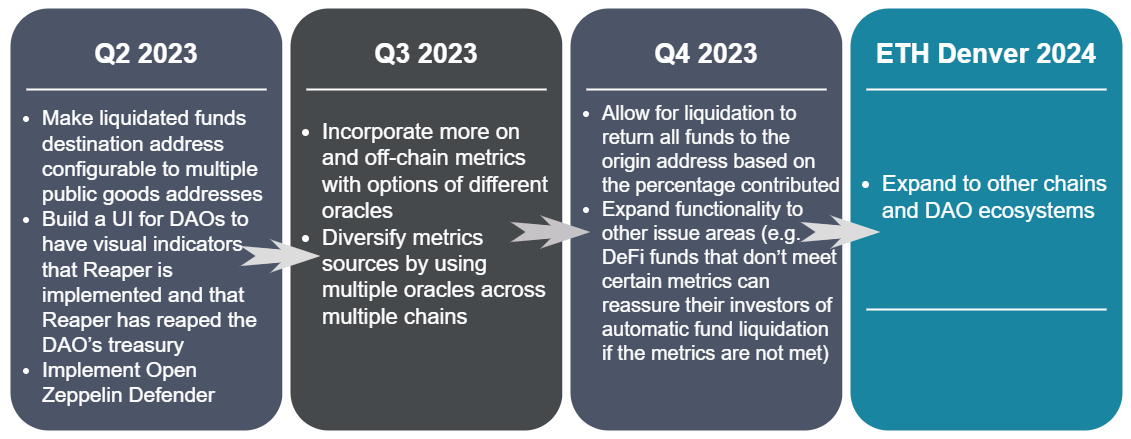

The diagram above was exported from draw.io. Its source (the exported page's mxGraphModel, read from the mxfile embedded in the PNG):
<mxGraphModel dx="1235" dy="575" grid="1" gridSize="10" guides="1" tooltips="1" connect="1" arrows="1" fold="1" page="1" pageScale="1" pageWidth="850" pageHeight="1100" math="0" shadow="0">
  <root>
    <mxCell id="0" />
    <mxCell id="1" parent="0" />
    <mxCell id="Vz4kObK6ExpC4dk3M4HZ-1" value="" style="whiteSpace=wrap;html=1;rounded=1;shadow=0;strokeWidth=8;fontSize=20;align=center;fillColor=#4C5468;strokeColor=#FFFFFF;fontColor=#ffffff;" vertex="1" parent="1">
      <mxGeometry x="316" y="405" width="280" height="430" as="geometry" />
    </mxCell>
    <mxCell id="Vz4kObK6ExpC4dk3M4HZ-2" value="Q2 2023" style="text;html=1;strokeColor=none;fillColor=none;align=center;verticalAlign=middle;whiteSpace=wrap;rounded=0;shadow=0;fontSize=27;fontColor=#FFFFFF;fontStyle=1" vertex="1" parent="1">
      <mxGeometry x="316" y="425" width="280" height="60" as="geometry" />
    </mxCell>
    <mxCell id="Vz4kObK6ExpC4dk3M4HZ-3" value="" style="line;strokeWidth=2;html=1;rounded=0;shadow=0;fontSize=27;align=center;fillColor=none;strokeColor=#FFFFFF;" vertex="1" parent="1">
      <mxGeometry x="336" y="485" width="240" height="10" as="geometry" />
    </mxCell>
    <mxCell id="Vz4kObK6ExpC4dk3M4HZ-4" value="" style="whiteSpace=wrap;html=1;rounded=1;shadow=0;strokeWidth=8;fontSize=20;align=center;fillColor=#46494C;strokeColor=#FFFFFF;fontColor=#ffffff;" vertex="1" parent="1">
      <mxGeometry x="596" y="405" width="280" height="430" as="geometry" />
    </mxCell>
    <mxCell id="Vz4kObK6ExpC4dk3M4HZ-5" value="Q3 2023" style="text;html=1;strokeColor=none;fillColor=none;align=center;verticalAlign=middle;whiteSpace=wrap;rounded=0;shadow=0;fontSize=27;fontColor=#FFFFFF;fontStyle=1" vertex="1" parent="1">
      <mxGeometry x="596" y="425" width="280" height="60" as="geometry" />
    </mxCell>
    <mxCell id="Vz4kObK6ExpC4dk3M4HZ-6" value="" style="line;strokeWidth=2;html=1;rounded=0;shadow=0;fontSize=27;align=center;fillColor=none;strokeColor=#FFFFFF;" vertex="1" parent="1">
      <mxGeometry x="616" y="485" width="240" height="10" as="geometry" />
    </mxCell>
    <mxCell id="Vz4kObK6ExpC4dk3M4HZ-7" value="" style="whiteSpace=wrap;html=1;rounded=1;shadow=0;strokeWidth=8;fontSize=20;align=center;fillColor=#4C5468;strokeColor=#FFFFFF;fontColor=#ffffff;" vertex="1" parent="1">
      <mxGeometry x="876" y="405" width="280" height="430" as="geometry" />
    </mxCell>
    <mxCell id="Vz4kObK6ExpC4dk3M4HZ-8" value="Q4 2023" style="text;html=1;strokeColor=none;fillColor=none;align=center;verticalAlign=middle;whiteSpace=wrap;rounded=0;shadow=0;fontSize=27;fontColor=#FFFFFF;fontStyle=1" vertex="1" parent="1">
      <mxGeometry x="876" y="425" width="280" height="60" as="geometry" />
    </mxCell>
    <mxCell id="Vz4kObK6ExpC4dk3M4HZ-9" value="" style="line;strokeWidth=2;html=1;rounded=0;shadow=0;fontSize=27;align=center;fillColor=none;strokeColor=#FFFFFF;" vertex="1" parent="1">
      <mxGeometry x="896" y="485" width="240" height="10" as="geometry" />
    </mxCell>
    <mxCell id="Vz4kObK6ExpC4dk3M4HZ-10" value="" style="whiteSpace=wrap;html=1;rounded=1;shadow=0;strokeWidth=8;fontSize=20;align=center;fillColor=#1985A1;strokeColor=#FFFFFF;fontColor=#ffffff;" vertex="1" parent="1">
      <mxGeometry x="1156" y="405" width="280" height="430" as="geometry" />
    </mxCell>
    <mxCell id="Vz4kObK6ExpC4dk3M4HZ-11" value="ETH Denver 2024" style="text;html=1;strokeColor=none;fillColor=none;align=center;verticalAlign=middle;whiteSpace=wrap;rounded=0;shadow=0;fontSize=27;fontColor=#FFFFFF;fontStyle=1" vertex="1" parent="1">
      <mxGeometry x="1156" y="425" width="280" height="60" as="geometry" />
    </mxCell>
    <mxCell id="Vz4kObK6ExpC4dk3M4HZ-12" value="" style="line;strokeWidth=2;html=1;rounded=0;shadow=0;fontSize=27;align=center;fillColor=none;strokeColor=#FFFFFF;" vertex="1" parent="1">
      <mxGeometry x="1176" y="485" width="240" height="10" as="geometry" />
    </mxCell>
    <mxCell id="Vz4kObK6ExpC4dk3M4HZ-13" value="" style="line;strokeWidth=2;html=1;rounded=0;shadow=0;fontSize=27;align=center;fillColor=none;strokeColor=#FFFFFF;" vertex="1" parent="1">
      <mxGeometry x="1176" y="705" width="240" height="10" as="geometry" />
    </mxCell>
    <mxCell id="Vz4kObK6ExpC4dk3M4HZ-14" value="" style="html=1;shadow=0;dashed=0;align=center;verticalAlign=middle;shape=mxgraph.arrows2.stylisedArrow;dy=0.6;dx=40;notch=15;feather=0.4;rounded=0;strokeWidth=1;fontSize=27;strokeColor=none;fillColor=#DCDCDD;" vertex="1" parent="1">
      <mxGeometry x="550" y="640" width="80" height="33" as="geometry" />
    </mxCell>
    <mxCell id="Vz4kObK6ExpC4dk3M4HZ-15" value="&lt;ul style=&quot;font-size: 21px;&quot;&gt;&lt;li&gt;&lt;font style=&quot;font-size: 21px;&quot;&gt;Make liquidated funds destination address configurable to multiple public goods addresses&lt;/font&gt;&lt;/li&gt;&lt;li&gt;Build a UI for DAOs to have visual indicators that Reaper is implemented and that Reaper has reaped the DAO’s treasury&lt;br&gt;&lt;/li&gt;&lt;li&gt;Implement Open Zeppelin Defender&lt;/li&gt;&lt;/ul&gt;" style="text;html=1;strokeColor=none;fillColor=none;align=left;verticalAlign=middle;whiteSpace=wrap;rounded=0;shadow=0;fontSize=14;fontColor=#FFFFFF;" vertex="1" parent="1">
      <mxGeometry x="310" y="481.5" width="280" height="350" as="geometry" />
    </mxCell>
    <mxCell id="Vz4kObK6ExpC4dk3M4HZ-16" value="&lt;ul style=&quot;font-size: 22px;&quot;&gt;&lt;li style=&quot;&quot;&gt;&lt;span style=&quot;background-color: initial;&quot;&gt;Incorporate more on and off-chain metrics with options of different oracles&lt;/span&gt;&lt;br&gt;&lt;/li&gt;&lt;li style=&quot;&quot;&gt;&lt;span style=&quot;&quot;&gt;Diversify metrics sources by using multiple oracles across multiple chains&lt;/span&gt;&lt;/li&gt;&lt;/ul&gt;" style="text;html=1;strokeColor=none;fillColor=none;align=left;verticalAlign=middle;whiteSpace=wrap;rounded=0;shadow=0;fontSize=14;fontColor=#FFFFFF;" vertex="1" parent="1">
      <mxGeometry x="590" y="547" width="280" height="155" as="geometry" />
    </mxCell>
    <mxCell id="Vz4kObK6ExpC4dk3M4HZ-17" value="&lt;ul style=&quot;font-size: 20px;&quot;&gt;&lt;li style=&quot;&quot;&gt;&lt;span style=&quot;background-color: initial;&quot;&gt;Allow for liquidation to return all funds to the origin address based on the percentage contributed&lt;/span&gt;&lt;br&gt;&lt;/li&gt;&lt;li style=&quot;&quot;&gt;&lt;span style=&quot;&quot;&gt;Expand functionality to other issue areas (e.g. DeFi funds that don’t meet certain metrics can reassure their investors of automatic fund liquidation if the metrics are not met)&amp;nbsp;&lt;/span&gt;&lt;/li&gt;&lt;/ul&gt;" style="text;html=1;strokeColor=none;fillColor=none;align=left;verticalAlign=middle;whiteSpace=wrap;rounded=0;shadow=0;fontSize=14;fontColor=#FFFFFF;" vertex="1" parent="1">
      <mxGeometry x="870" y="472.5" width="280" height="320" as="geometry" />
    </mxCell>
    <mxCell id="Vz4kObK6ExpC4dk3M4HZ-18" value="" style="html=1;shadow=0;dashed=0;align=center;verticalAlign=middle;shape=mxgraph.arrows2.stylisedArrow;dy=0.6;dx=40;notch=15;feather=0.4;rounded=0;strokeWidth=1;fontSize=27;strokeColor=none;fillColor=#C5C3C6;" vertex="1" parent="1">
      <mxGeometry x="820" y="616" width="80" height="33" as="geometry" />
    </mxCell>
    <mxCell id="Vz4kObK6ExpC4dk3M4HZ-19" value="" style="html=1;shadow=0;dashed=0;align=center;verticalAlign=middle;shape=mxgraph.arrows2.stylisedArrow;dy=0.6;dx=40;notch=15;feather=0.4;rounded=0;strokeWidth=1;fontSize=27;strokeColor=none;fillColor=#DCDCDD;" vertex="1" parent="1">
      <mxGeometry x="1110" y="616" width="80" height="33" as="geometry" />
    </mxCell>
    <mxCell id="Vz4kObK6ExpC4dk3M4HZ-20" value="&lt;div&gt;&lt;span style=&quot;font-size: 22px;&quot;&gt;&lt;br&gt;&lt;/span&gt;&lt;/div&gt;&lt;ul style=&quot;&quot;&gt;&lt;li style=&quot;font-size: 22px;&quot;&gt;Expand to other chains and DAO ecosystems&lt;/li&gt;&lt;/ul&gt;" style="text;html=1;strokeColor=none;fillColor=none;align=left;verticalAlign=middle;whiteSpace=wrap;rounded=0;shadow=0;fontSize=14;fontColor=#FFFFFF;" vertex="1" parent="1">
      <mxGeometry x="1150" y="450" width="280" height="270" as="geometry" />
    </mxCell>
  </root>
</mxGraphModel>